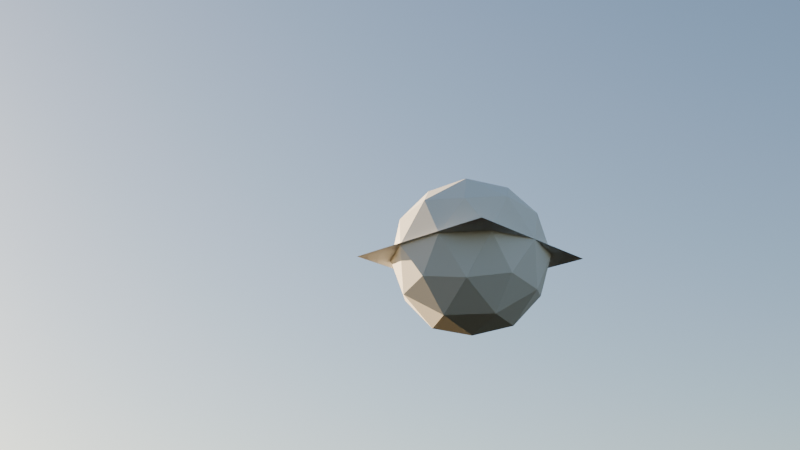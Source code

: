 # Source: gen_auto.blend  (saved by Blender 4.4.30; exported with 4.5.12 LTS)
import bpy
from mathutils import Matrix  # noqa: F401  (used for matrix-valued properties, if any)

bpy.ops.wm.read_factory_settings(use_empty=True)
scene = bpy.context.scene
scene.name = 'Scene'

# ---- collections
col_params = bpy.data.collections.new('Params'); scene.collection.children.link(col_params)

# ---- materials (node trees are filled in below, after node groups)
mat_material = bpy.data.materials.new('Material')

# ---- node groups
ng_geometry_nodes = bpy.data.node_groups.new('Geometry Nodes', 'GeometryNodeTree')
_s = ng_geometry_nodes.interface.new_socket(name='Geometry', in_out='OUTPUT', socket_type='NodeSocketGeometry')
_s = ng_geometry_nodes.interface.new_socket(name='Geometry', in_out='INPUT', socket_type='NodeSocketGeometry')
ng_geometry_nodes.is_modifier = True
_N = ng_geometry_nodes.nodes; _L = ng_geometry_nodes.links
n0 = _N.new('GeometryNodeSwitch'); n0.name = 'Switch'; n0.location = (-69, -527)

# ---- material node trees
mat_material.use_nodes = True; mat_material.node_tree.nodes.clear()
_N = mat_material.node_tree.nodes; _L = mat_material.node_tree.links
n0 = _N.new('ShaderNodeTexPointDensity'); n0.name = 'Point Density'; n0.location = (6, 178)
n0.width = 310
n0.point_source = 'OBJECT'
n1 = _N.new('ShaderNodeTexSky'); n1.name = 'Sky Texture'; n1.location = (449, 40)
n2 = _N.new('ShaderNodeVolumeScatter'); n2.name = 'Volume Scatter'; n2.location = (223, -155)

# ---- world
world_world = bpy.data.worlds.new('World'); scene.world = world_world
world_world.use_nodes = True; world_world.node_tree.nodes.clear()
_N = world_world.node_tree.nodes; _L = world_world.node_tree.links
n0 = _N.new('ShaderNodeOutputWorld'); n0.name = 'World Output'; n0.location = (300, 300)
n1 = _N.new('ShaderNodeBackground'); n1.name = 'Background'; n1.location = (10, 300)
n1.inputs[1].default_value = 0.2
n2 = _N.new('ShaderNodeTexSky'); n2.name = 'Sky Texture'; n2.location = (-190, 260)
_L.new(n1.outputs[0], n0.inputs[0])
_L.new(n2.outputs[0], n1.inputs[0])
n0.is_active_output = True
world_world.color = (0.05088, 0.05088, 0.05088)
world_world.sun_shadow_jitter_overblur = 0.0

# ---- cameras
cam_camera = bpy.data.cameras.new('Camera')

# ---- meshes
me_plane_001 = bpy.data.meshes.new('Plane.001')
me_plane_001.from_pydata([(-25.0, -25.0, 0.0), (25.0, -25.0, 0.0), (-25.0, 25.0, 0.0), (25.0, 25.0, 0.0)], [], [(0, 1, 3, 2)])
_uv = me_plane_001.uv_layers.new(name='UVMap')
_uv.uv.foreach_set('vector', [0.0, 0.0, 1.0, 0.0, 1.0, 1.0, 0.0, 1.0])
me_plane_001.materials.append(mat_material)
me_plane_001.update()
me_plane_002 = bpy.data.meshes.new('Plane.002')
me_plane_002.from_pydata([(-1.0, -1.0, 0.0), (1.0, -1.0, 0.0), (-1.0, 1.0, 0.0), (1.0, 1.0, 0.0)], [], [(0, 1, 3, 2)])
_uv = me_plane_002.uv_layers.new(name='UVMap')
_uv.uv.foreach_set('vector', [0.0, 0.0, 1.0, 0.0, 1.0, 1.0, 0.0, 1.0])
me_plane_002.update()
me_icosphere = bpy.data.meshes.new('Icosphere')
me_icosphere.from_pydata([(0.0, 0.0, -1.0), (0.7236, -0.5257, -0.4472), (-0.2764, -0.8506, -0.4472), (-0.8944, 0.0, -0.4472), (-0.2764, 0.8506, -0.4472), (0.7236, 0.5257, -0.4472), (0.2764, -0.8506, 0.4472), (-0.7236, -0.5257, 0.4472), (-0.7236, 0.5257, 0.4472), (0.2764, 0.8506, 0.4472), (0.8944, 0.0, 0.4472), (0.0, 0.0, 1.0), (-0.1625, -0.5, -0.8507), (0.4253, -0.309, -0.8507), (0.2629, -0.809, -0.5257), (0.8506, 0.0, -0.5257), (0.4253, 0.309, -0.8507), (-0.5257, 0.0, -0.8507), (-0.6882, -0.5, -0.5257), (-0.1625, 0.5, -0.8507), (-0.6882, 0.5, -0.5257), (0.2629, 0.809, -0.5257), (0.9511, -0.309, 0.0), (0.9511, 0.309, 0.0), (0.0, -1.0, 0.0), (0.5878, -0.809, 0.0), (-0.9511, -0.309, 0.0), (-0.5878, -0.809, 0.0), (-0.5878, 0.809, 0.0), (-0.9511, 0.309, 0.0), (0.5878, 0.809, 0.0), (0.0, 1.0, 0.0), (0.6882, -0.5, 0.5257), (-0.2629, -0.809, 0.5257), (-0.8506, 0.0, 0.5257), (-0.2629, 0.809, 0.5257), (0.6882, 0.5, 0.5257), (0.1625, -0.5, 0.8507), (0.5257, 0.0, 0.8507), (-0.4253, -0.309, 0.8507), (-0.4253, 0.309, 0.8507), (0.1625, 0.5, 0.8507)], [], [(0, 13, 12), (1, 13, 15), (0, 12, 17), (0, 17, 19), (0, 19, 16), (1, 15, 22), (2, 14, 24), (3, 18, 26), (4, 20, 28), (5, 21, 30), (1, 22, 25), (2, 24, 27), (3, 26, 29), (4, 28, 31), (5, 30, 23), (6, 32, 37), (7, 33, 39), (8, 34, 40), (9, 35, 41), (10, 36, 38), (38, 41, 11), (38, 36, 41), (36, 9, 41), (41, 40, 11), (41, 35, 40), (35, 8, 40), (40, 39, 11), (40, 34, 39), (34, 7, 39), (39, 37, 11), (39, 33, 37), (33, 6, 37), (37, 38, 11), (37, 32, 38), (32, 10, 38), (23, 36, 10), (23, 30, 36), (30, 9, 36), (31, 35, 9), (31, 28, 35), (28, 8, 35), (29, 34, 8), (29, 26, 34), (26, 7, 34), (27, 33, 7), (27, 24, 33), (24, 6, 33), (25, 32, 6), (25, 22, 32), (22, 10, 32), (30, 31, 9), (30, 21, 31), (21, 4, 31), (28, 29, 8), (28, 20, 29), (20, 3, 29), (26, 27, 7), (26, 18, 27), (18, 2, 27), (24, 25, 6), (24, 14, 25), (14, 1, 25), (22, 23, 10), (22, 15, 23), (15, 5, 23), (16, 21, 5), (16, 19, 21), (19, 4, 21), (19, 20, 4), (19, 17, 20), (17, 3, 20), (17, 18, 3), (17, 12, 18), (12, 2, 18), (15, 16, 5), (15, 13, 16), (13, 0, 16), (12, 14, 2), (12, 13, 14), (13, 1, 14)])
_uv = me_icosphere.uv_layers.new(name='UVMap')
_uv.uv.foreach_set('vector', [0.1818, 0.0, 0.2273, 0.07873, 0.1364, 0.07873, 0.2727, 0.1575, 0.3182, 0.07873, 0.3636, 0.1575, 0.9091, 0.0, 0.9545, 0.07873, 0.8636, 0.07873, 0.7273, 0.0, 0.7727, 0.07873, 0.6818, 0.07873, 0.5455, 0.0, 0.5909, 0.07873, 0.5, 0.07873, 0.2727, 0.1575, 0.3636, 0.1575, 0.3182, 0.2362, 0.09091, 0.1575, 0.1818, 0.1575, 0.1364, 0.2362, 0.8182, 0.1575, 0.9091, 0.1575, 0.8636, 0.2362, 0.6364, 0.1575, 0.7273, 0.1575, 0.6818, 0.2362, 0.4545, 0.1575, 0.5455, 0.1575, 0.5, 0.2362, 0.2727, 0.1575, 0.3182, 0.2362, 0.2273, 0.2362, 0.09091, 0.1575, 0.1364, 0.2362, 0.04546, 0.2362, 0.8182, 0.1575, 0.8636, 0.2362, 0.7727, 0.2362, 0.6364, 0.1575, 0.6818, 0.2362, 0.5909, 0.2362, 0.4545, 0.1575, 0.5, 0.2362, 0.4091, 0.2362, 0.1818, 0.3149, 0.2727, 0.3149, 0.2273, 0.3937, 0.0, 0.3149, 0.09091, 0.3149, 0.04546, 0.3937, 0.7273, 0.3149, 0.8182, 0.3149, 0.7727, 0.3937, 0.5455, 0.3149, 0.6364, 0.3149, 0.5909, 0.3937, 0.3636, 0.3149, 0.4545, 0.3149, 0.4091, 0.3937, 0.4091, 0.3937, 0.5, 0.3937, 0.4545, 0.4724, 0.4091, 0.3937, 0.4545, 0.3149, 0.5, 0.3937, 0.4545, 0.3149, 0.5455, 0.3149, 0.5, 0.3937, 0.5909, 0.3937, 0.6818, 0.3937, 0.6364, 0.4724, 0.5909, 0.3937, 0.6364, 0.3149, 0.6818, 0.3937, 0.6364, 0.3149, 0.7273, 0.3149, 0.6818, 0.3937, 0.7727, 0.3937, 0.8636, 0.3937, 0.8182, 0.4724, 0.7727, 0.3937, 0.8182, 0.3149, 0.8636, 0.3937, 0.8182, 0.3149, 0.9091, 0.3149, 0.8636, 0.3937, 0.04546, 0.3937, 0.1364, 0.3937, 0.09091, 0.4724, 0.04546, 0.3937, 0.09091, 0.3149, 0.1364, 0.3937, 0.09091, 0.3149, 0.1818, 0.3149, 0.1364, 0.3937, 0.2273, 0.3937, 0.3182, 0.3937, 0.2727, 0.4724, 0.2273, 0.3937, 0.2727, 0.3149, 0.3182, 0.3937, 0.2727, 0.3149, 0.3636, 0.3149, 0.3182, 0.3937, 0.4091, 0.2362, 0.4545, 0.3149, 0.3636, 0.3149, 0.4091, 0.2362, 0.5, 0.2362, 0.4545, 0.3149, 0.5, 0.2362, 0.5455, 0.3149, 0.4545, 0.3149, 0.5909, 0.2362, 0.6364, 0.3149, 0.5455, 0.3149, 0.5909, 0.2362, 0.6818, 0.2362, 0.6364, 0.3149, 0.6818, 0.2362, 0.7273, 0.3149, 0.6364, 0.3149, 0.7727, 0.2362, 0.8182, 0.3149, 0.7273, 0.3149, 0.7727, 0.2362, 0.8636, 0.2362, 0.8182, 0.3149, 0.8636, 0.2362, 0.9091, 0.3149, 0.8182, 0.3149, 0.04546, 0.2362, 0.09091, 0.3149, 0.0, 0.3149, 0.04546, 0.2362, 0.1364, 0.2362, 0.09091, 0.3149, 0.1364, 0.2362, 0.1818, 0.3149, 0.09091, 0.3149, 0.2273, 0.2362, 0.2727, 0.3149, 0.1818, 0.3149, 0.2273, 0.2362, 0.3182, 0.2362, 0.2727, 0.3149, 0.3182, 0.2362, 0.3636, 0.3149, 0.2727, 0.3149, 0.5, 0.2362, 0.5909, 0.2362, 0.5455, 0.3149, 0.5, 0.2362, 0.5455, 0.1575, 0.5909, 0.2362, 0.5455, 0.1575, 0.6364, 0.1575, 0.5909, 0.2362, 0.6818, 0.2362, 0.7727, 0.2362, 0.7273, 0.3149, 0.6818, 0.2362, 0.7273, 0.1575, 0.7727, 0.2362, 0.7273, 0.1575, 0.8182, 0.1575, 0.7727, 0.2362, 0.8636, 0.2362, 0.9545, 0.2362, 0.9091, 0.3149, 0.8636, 0.2362, 0.9091, 0.1575, 0.9545, 0.2362, 0.9091, 0.1575, 1.0, 0.1575, 0.9545, 0.2362, 0.1364, 0.2362, 0.2273, 0.2362, 0.1818, 0.3149, 0.1364, 0.2362, 0.1818, 0.1575, 0.2273, 0.2362, 0.1818, 0.1575, 0.2727, 0.1575, 0.2273, 0.2362, 0.3182, 0.2362, 0.4091, 0.2362, 0.3636, 0.3149, 0.3182, 0.2362, 0.3636, 0.1575, 0.4091, 0.2362, 0.3636, 0.1575, 0.4545, 0.1575, 0.4091, 0.2362, 0.5, 0.07873, 0.5455, 0.1575, 0.4545, 0.1575, 0.5, 0.07873, 0.5909, 0.07873, 0.5455, 0.1575, 0.5909, 0.07873, 0.6364, 0.1575, 0.5455, 0.1575, 0.6818, 0.07873, 0.7273, 0.1575, 0.6364, 0.1575, 0.6818, 0.07873, 0.7727, 0.07873, 0.7273, 0.1575, 0.7727, 0.07873, 0.8182, 0.1575, 0.7273, 0.1575, 0.8636, 0.07873, 0.9091, 0.1575, 0.8182, 0.1575, 0.8636, 0.07873, 0.9545, 0.07873, 0.9091, 0.1575, 0.9545, 0.07873, 1.0, 0.1575, 0.9091, 0.1575, 0.3636, 0.1575, 0.4091, 0.07873, 0.4545, 0.1575, 0.3636, 0.1575, 0.3182, 0.07873, 0.4091, 0.07873, 0.3182, 0.07873, 0.3636, 0.0, 0.4091, 0.07873, 0.1364, 0.07873, 0.1818, 0.1575, 0.09091, 0.1575, 0.1364, 0.07873, 0.2273, 0.07873, 0.1818, 0.1575, 0.2273, 0.07873, 0.2727, 0.1575, 0.1818, 0.1575])
me_icosphere.update()
me_plane = bpy.data.meshes.new('Plane')
me_plane.from_pydata([(-1.0, -1.0, 0.0), (1.0, -1.0, 0.0), (-1.0, 1.0, 0.0), (1.0, 1.0, 0.0)], [], [(0, 1, 3, 2)])
_uv = me_plane.uv_layers.new(name='UVMap')
_uv.uv.foreach_set('vector', [0.0, 0.0, 1.0, 0.0, 1.0, 1.0, 0.0, 1.0])
me_plane.update()

# ---- objects
ob_camera = bpy.data.objects.new('Camera', cam_camera)
ob_plane = bpy.data.objects.new('Plane', me_plane_001)
ob_plane_001 = bpy.data.objects.new('Plane.001', me_plane_002)
ob_icosphere = bpy.data.objects.new('Icosphere', me_icosphere)
ob_4d_parameters = bpy.data.objects.new('4D Parameters', me_plane)

# ---- transforms, parenting, visibility, modifiers, constraints
ob_camera.location = (-10.16, -8.34, -4.446)
ob_camera.rotation_euler = (1.927, 3.698e-06, -0.8167)
ob_plane.location = (0.0, 0.0, 0.0)
_m = ob_plane.modifiers.new('GeometryNodes', 'NODES')
_m.node_group = ng_geometry_nodes
ob_plane_001.location = (0.0, 0.0, 0.0)
_m = ob_plane_001.modifiers.new('GeometryNodes', 'NODES')
_m.node_group = None
ob_icosphere.location = (0.0, 0.0, 0.0)
_m = ob_icosphere.modifiers.new('GeometryNodes', 'NODES')
_m.node_group = None
ob_4d_parameters.location = (0.0, 0.0, 0.0)
_m = ob_4d_parameters.modifiers.new('GeometryNodes', 'NODES')
_m.node_group = None

# ---- collection membership
scene.collection.objects.link(ob_camera)
scene.collection.objects.link(ob_plane)
scene.collection.objects.link(ob_plane_001)
scene.collection.objects.link(ob_icosphere)
col_params.objects.link(ob_4d_parameters)
def _layer_coll(name, lc=None):
    lc = lc or bpy.context.view_layer.layer_collection
    for c in lc.children:
        if c.name == name: return c
        r = _layer_coll(name, c)
        if r: return r
_layer_coll('Params').exclude = True

# ---- scene / render settings (as saved in the file)
scene.camera = ob_camera
scene.frame_start = 1; scene.frame_end = 3000; scene.frame_set(2863)
scene.render.engine = 'CYCLES'
scene.cycles.transparent_max_bounces = 512
bpy.context.view_layer.update()
